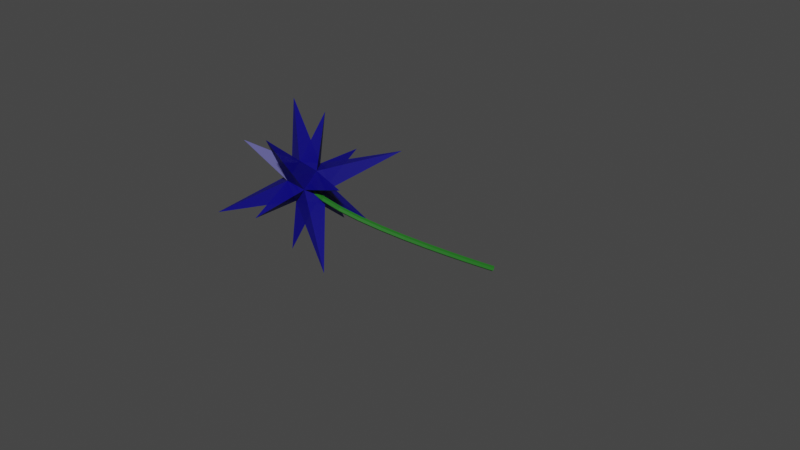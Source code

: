 # Source: Starry_Night_Flower.blend  (saved by Blender 2.93.21; exported with 4.5.12 LTS)
import bpy
from mathutils import Matrix  # noqa: F401  (used for matrix-valued properties, if any)

bpy.ops.wm.read_factory_settings(use_empty=True)
scene = bpy.context.scene
scene.name = 'Scene'

# ---- collections
col_collection = bpy.data.collections.new('Collection'); scene.collection.children.link(col_collection)

# ---- materials (node trees are filled in below, after node groups)
mat_stem = bpy.data.materials.new('Stem')
mat_stem.use_transparent_shadow = False
mat_flower = bpy.data.materials.new('Flower')
mat_flower.use_transparent_shadow = False
mat_sun = bpy.data.materials.new('Sun')
mat_sun.use_transparent_shadow = False

# ---- material node trees
mat_stem.use_nodes = True; mat_stem.node_tree.nodes.clear()
_N = mat_stem.node_tree.nodes; _L = mat_stem.node_tree.links
n0 = _N.new('ShaderNodeBsdfPrincipled'); n0.name = 'Principled BSDF'; n0.location = (10, 300)
n0.distribution = 'GGX'
n0.subsurface_method = 'BURLEY'
n0.inputs[0].default_value = (0.01371, 0.1457, 0.01156, 1.0)
n0.inputs[3].default_value = 1.45
n0.inputs[27].default_value = (0.0, 0.0, 0.0, 1.0)
n0.inputs[28].default_value = 1.0
n1 = _N.new('ShaderNodeOutputMaterial'); n1.name = 'Material Output'; n1.location = (300, 300)
_L.new(n0.outputs[0], n1.inputs[0])
n1.is_active_output = True
mat_flower.use_nodes = True; mat_flower.node_tree.nodes.clear()
_N = mat_flower.node_tree.nodes; _L = mat_flower.node_tree.links
n0 = _N.new('ShaderNodeBsdfPrincipled'); n0.name = 'Principled BSDF'; n0.location = (10, 300)
n0.distribution = 'GGX'
n0.subsurface_method = 'BURLEY'
n0.inputs[0].default_value = (0.001921, 0.0, 0.2203, 1.0)
n0.inputs[3].default_value = 1.45
n0.inputs[4].default_value = 0.8304
n0.inputs[27].default_value = (0.0, 0.0, 0.0, 1.0)
n0.inputs[28].default_value = 1.0
n1 = _N.new('ShaderNodeOutputMaterial'); n1.name = 'Material Output'; n1.location = (300, 300)
_L.new(n0.outputs[0], n1.inputs[0])
n1.is_active_output = True
mat_sun.use_nodes = True; mat_sun.node_tree.nodes.clear()
_N = mat_sun.node_tree.nodes; _L = mat_sun.node_tree.links
n0 = _N.new('ShaderNodeBsdfPrincipled'); n0.name = 'Principled BSDF'; n0.location = (10, 300)
n0.distribution = 'GGX'
n0.subsurface_method = 'BURLEY'
n0.inputs[0].default_value = (1.0, 0.6881, 0.0, 1.0)
n0.inputs[3].default_value = 1.45
n0.inputs[27].default_value = (0.0, 0.0, 0.0, 1.0)
n0.inputs[28].default_value = 1.0
n1 = _N.new('ShaderNodeOutputMaterial'); n1.name = 'Material Output'; n1.location = (300, 300)
_L.new(n0.outputs[0], n1.inputs[0])
n1.is_active_output = True

# ---- world
world_world = bpy.data.worlds.new('World'); scene.world = world_world
world_world.use_nodes = True; world_world.node_tree.nodes.clear()
_N = world_world.node_tree.nodes; _L = world_world.node_tree.links
n0 = _N.new('ShaderNodeOutputWorld'); n0.name = 'World Output'; n0.location = (300, 300)
n1 = _N.new('ShaderNodeBackground'); n1.name = 'Background'; n1.location = (10, 300)
n1.inputs[0].default_value = (0.05088, 0.05088, 0.05088, 1.0)
_L.new(n1.outputs[0], n0.inputs[0])
n0.is_active_output = True
world_world.color = (0.05088, 0.05088, 0.05088)
world_world.use_sun_shadow = False
world_world.sun_shadow_jitter_overblur = 0.0

# ---- meshes
me_cube_001 = bpy.data.meshes.new('Cube.001')
me_cube_001.from_pydata([(-0.3719, -0.991, 0.7156), (-1.653, -0.03163, 1.915), (-0.05832, -2.357, 2.143), (-1.339, -1.397, 3.342), (-1.875, -2.093, -0.008622), (-3.156, -1.134, 1.191), (-1.562, -3.459, 1.419), (-2.843, -2.499, 2.618), (-1.105, -1.719, 1.581), (-1.392, -1.3, 1.54), (-1.567, -1.373, 2.014), (-1.279, -1.793, 2.055), (-1.319, -2.165, 1.708), (-1.782, -1.819, 2.141), (-1.822, -2.191, 1.794), (-1.648, -2.117, 1.319), (-2.11, -1.771, 1.753), (-1.936, -1.698, 1.278), (-1.433, -1.672, 1.192), (-1.895, -1.325, 1.626), (-3.075, -0.646, 3.041), (-0.1398, -2.844, 0.2926), (-1.967, -0.1806, 0.03165), (-3.33, -3.008, 0.837), (-1.248, -3.31, 3.302), (0.1153, -0.4825, 2.497)], [], [(25, 10, 11), (24, 13, 14), (23, 16, 17), (22, 19, 9), (21, 15, 18), (20, 10, 19), (16, 20, 19), (7, 13, 16), (13, 3, 10), (8, 21, 18), (2, 12, 8), (12, 6, 15), (18, 22, 9), (4, 17, 18), (17, 5, 19), (15, 23, 17), (6, 14, 15), (14, 7, 16), (12, 24, 14), (2, 11, 12), (11, 3, 13), (8, 25, 11), (0, 9, 8), (9, 1, 10), (19, 10, 1), (19, 5, 16), (16, 13, 20), (10, 20, 13), (9, 0, 18), (18, 17, 22), (9, 19, 1), (19, 22, 17), (8, 9, 25), (10, 25, 9), (11, 10, 3), (11, 2, 8), (14, 6, 12), (12, 11, 24), (13, 24, 11), (14, 13, 7), (17, 16, 5), (15, 14, 23), (16, 23, 14), (17, 4, 15), (18, 0, 8), (8, 12, 21), (18, 15, 4), (15, 21, 12)])
_uv = me_cube_001.uv_layers.new(name='UVMap')
_uv.uv.foreach_set('vector', [0.5, 0.125, 0.625, 0.125, 0.5, 0.25, 0.5, 0.375, 0.625, 0.375, 0.5, 0.5, 0.5, 0.625, 0.625, 0.625, 0.5, 0.75, 0.5, 0.875, 0.625, 0.875, 0.5, 1.0, 0.25, 0.625, 0.375, 0.625, 0.25, 0.75, 0.75, 0.625, 0.875, 0.625, 0.75, 0.75, 0.625, 0.625, 0.75, 0.625, 0.75, 0.75, 0.625, 0.5, 0.75, 0.5, 0.625, 0.625, 0.75, 0.5, 0.875, 0.5, 0.875, 0.625, 0.125, 0.625, 0.25, 0.625, 0.25, 0.75, 0.125, 0.5, 0.25, 0.5, 0.125, 0.625, 0.25, 0.5, 0.375, 0.5, 0.375, 0.625, 0.375, 0.875, 0.5, 0.875, 0.5, 1.0, 0.375, 0.75, 0.5, 0.75, 0.375, 0.875, 0.5, 0.75, 0.625, 0.75, 0.625, 0.875, 0.375, 0.625, 0.5, 0.625, 0.5, 0.75, 0.375, 0.5, 0.5, 0.5, 0.375, 0.625, 0.5, 0.5, 0.625, 0.5, 0.625, 0.625, 0.375, 0.375, 0.5, 0.375, 0.5, 0.5, 0.375, 0.25, 0.5, 0.25, 0.375, 0.375, 0.5, 0.25, 0.625, 0.25, 0.625, 0.375, 0.375, 0.125, 0.5, 0.125, 0.5, 0.25, 0.375, 0.0, 0.5, 0.0, 0.375, 0.125, 0.5, 0.0, 0.625, 0.0, 0.625, 0.125, 0.75, 0.75, 0.875, 0.625, 0.875, 0.75, 0.75, 0.75, 0.625, 0.75, 0.625, 0.625, 0.625, 0.625, 0.75, 0.5, 0.75, 0.625, 0.875, 0.625, 0.75, 0.625, 0.75, 0.5, 0.5, 1.0, 0.375, 1.0, 0.375, 0.875, 0.375, 0.875, 0.5, 0.75, 0.5, 0.875, 0.5, 1.0, 0.625, 0.875, 0.625, 1.0, 0.625, 0.875, 0.5, 0.875, 0.5, 0.75, 0.375, 0.125, 0.5, 0.0, 0.5, 0.125, 0.625, 0.125, 0.5, 0.125, 0.5, 0.0, 0.5, 0.25, 0.625, 0.125, 0.625, 0.25, 0.5, 0.25, 0.375, 0.25, 0.375, 0.125, 0.5, 0.5, 0.375, 0.5, 0.375, 0.375, 0.375, 0.375, 0.5, 0.25, 0.5, 0.375, 0.625, 0.375, 0.5, 0.375, 0.5, 0.25, 0.5, 0.5, 0.625, 0.375, 0.625, 0.5, 0.5, 0.75, 0.625, 0.625, 0.625, 0.75, 0.375, 0.625, 0.5, 0.5, 0.5, 0.625, 0.625, 0.625, 0.5, 0.625, 0.5, 0.5, 0.5, 0.75, 0.375, 0.75, 0.375, 0.625, 0.25, 0.75, 0.125, 0.75, 0.125, 0.625, 0.125, 0.625, 0.25, 0.5, 0.25, 0.625, 0.25, 0.75, 0.375, 0.625, 0.375, 0.75, 0.375, 0.625, 0.25, 0.625, 0.25, 0.5])
me_cube_001.materials.append(mat_flower)
me_cube_001.use_remesh_fix_poles = True
me_cube_001.use_remesh_preserve_attributes = False
me_cube_001.update()
me_sphere = bpy.data.meshes.new('Sphere')
me_sphere.from_pydata([(6.995, 7.764, -7.244), (7.464, 7.744, -7.026), (7.968, 7.859, -7.036), (8.571, 8.343, -7.67), (7.017, 7.576, -7.421), (7.501, 7.418, -7.331), (8.012, 7.482, -7.388), (8.411, 7.752, -7.577), (8.593, 8.155, -7.846), (6.983, 7.491, -7.663), (7.443, 7.27, -7.75), (7.944, 7.311, -7.872), (8.352, 7.604, -7.996), (8.559, 8.069, -8.088), (6.902, 7.531, -7.905), (7.304, 7.339, -8.171), (7.783, 7.391, -8.358), (8.213, 7.673, -8.416), (8.478, 8.11, -8.331), (6.797, 7.686, -8.084), (7.121, 7.608, -8.48), (7.573, 7.701, -8.715), (8.031, 7.942, -8.726), (8.373, 8.265, -8.509), (6.695, 7.914, -8.15), (6.945, 8.003, -8.595), (7.369, 8.158, -8.848), (7.855, 8.338, -8.841), (8.271, 8.493, -8.576), (6.688, 7.915, -7.633), (6.624, 8.155, -8.087), (6.821, 8.42, -8.485), (7.227, 8.639, -8.721), (7.731, 8.754, -8.731), (8.2, 8.734, -8.513), (6.603, 8.343, -7.911), (6.784, 8.746, -8.18), (7.184, 9.016, -8.369), (7.694, 9.08, -8.426), (8.179, 8.922, -8.336), (8.508, 8.583, -8.124), (6.636, 8.429, -7.669), (6.843, 8.894, -7.761), (7.251, 9.187, -7.885), (7.753, 9.229, -8.007), (8.212, 9.008, -8.094), (6.717, 8.389, -7.426), (6.982, 8.825, -7.341), (7.412, 9.107, -7.399), (7.892, 9.159, -7.586), (8.293, 8.967, -7.852), (6.822, 8.233, -7.248), (7.164, 8.556, -7.031), (7.622, 8.797, -7.042), (8.074, 8.891, -7.277), (8.398, 8.812, -7.673), (6.924, 8.005, -7.181), (7.34, 8.161, -6.916), (7.826, 8.34, -6.909), (8.25, 8.495, -7.162), (8.5, 8.584, -7.607), (8.374, 8.078, -7.272)], [], [(3, 61, 7, 8), (2, 1, 5, 6), (0, 29, 4), (40, 3, 8), (61, 2, 6, 7), (1, 0, 4, 5), (8, 7, 12, 13), (6, 5, 10, 11), (4, 29, 9), (40, 8, 13), (7, 6, 11, 12), (5, 4, 9, 10), (11, 10, 15, 16), (9, 29, 14), (40, 13, 18), (12, 11, 16, 17), (10, 9, 14, 15), (13, 12, 17, 18), (14, 29, 19), (40, 18, 23), (17, 16, 21, 22), (15, 14, 19, 20), (18, 17, 22, 23), (16, 15, 20, 21), (40, 23, 28), (22, 21, 26, 27), (20, 19, 24, 25), (23, 22, 27, 28), (21, 20, 25, 26), (19, 29, 24), (40, 28, 34), (27, 26, 32, 33), (25, 24, 30, 31), (28, 27, 33, 34), (26, 25, 31, 32), (24, 29, 30), (40, 34, 39), (33, 32, 37, 38), (31, 30, 35, 36), (34, 33, 38, 39), (32, 31, 36, 37), (30, 29, 35), (38, 37, 43, 44), (36, 35, 41, 42), (39, 38, 44, 45), (37, 36, 42, 43), (35, 29, 41), (40, 39, 45), (42, 41, 46, 47), (45, 44, 49, 50), (43, 42, 47, 48), (41, 29, 46), (40, 45, 50), (44, 43, 48, 49), (50, 49, 54, 55), (48, 47, 52, 53), (46, 29, 51), (40, 50, 55), (49, 48, 53, 54), (47, 46, 51, 52), (55, 54, 59, 60), (53, 52, 57, 58), (51, 29, 56), (40, 55, 60), (54, 53, 58, 59), (52, 51, 56, 57), (60, 59, 61, 3), (58, 57, 1, 2), (56, 29, 0), (40, 60, 3), (59, 58, 2, 61), (57, 56, 0, 1)])
_uv = me_sphere.uv_layers.new(name='UVMap')
_uv.uv.foreach_set('vector', [0.75, 0.1667, 0.75, 0.3333, 0.6667, 0.3333, 0.6667, 0.1667, 0.75, 0.5, 0.75, 0.6667, 0.6667, 0.6667, 0.6667, 0.5, 0.75, 0.8333, 0.7083, 1.0, 0.6667, 0.8333, 0.7083, 0.0, 0.75, 0.1667, 0.6667, 0.1667, 0.75, 0.3333, 0.75, 0.5, 0.6667, 0.5, 0.6667, 0.3333, 0.75, 0.6667, 0.75, 0.8333, 0.6667, 0.8333, 0.6667, 0.6667, 0.6667, 0.1667, 0.6667, 0.3333, 0.5833, 0.3333, 0.5833, 0.1667, 0.6667, 0.5, 0.6667, 0.6667, 0.5833, 0.6667, 0.5833, 0.5, 0.6667, 0.8333, 0.625, 1.0, 0.5833, 0.8333, 0.625, 0.0, 0.6667, 0.1667, 0.5833, 0.1667, 0.6667, 0.3333, 0.6667, 0.5, 0.5833, 0.5, 0.5833, 0.3333, 0.6667, 0.6667, 0.6667, 0.8333, 0.5833, 0.8333, 0.5833, 0.6667, 0.5833, 0.5, 0.5833, 0.6667, 0.5, 0.6667, 0.5, 0.5, 0.5833, 0.8333, 0.5417, 1.0, 0.5, 0.8333, 0.5417, 0.0, 0.5833, 0.1667, 0.5, 0.1667, 0.5833, 0.3333, 0.5833, 0.5, 0.5, 0.5, 0.5, 0.3333, 0.5833, 0.6667, 0.5833, 0.8333, 0.5, 0.8333, 0.5, 0.6667, 0.5833, 0.1667, 0.5833, 0.3333, 0.5, 0.3333, 0.5, 0.1667, 0.5, 0.8333, 0.4583, 1.0, 0.4167, 0.8333, 0.4583, 0.0, 0.5, 0.1667, 0.4167, 0.1667, 0.5, 0.3333, 0.5, 0.5, 0.4167, 0.5, 0.4167, 0.3333, 0.5, 0.6667, 0.5, 0.8333, 0.4167, 0.8333, 0.4167, 0.6667, 0.5, 0.1667, 0.5, 0.3333, 0.4167, 0.3333, 0.4167, 0.1667, 0.5, 0.5, 0.5, 0.6667, 0.4167, 0.6667, 0.4167, 0.5, 0.375, 0.0, 0.4167, 0.1667, 0.3333, 0.1667, 0.4167, 0.3333, 0.4167, 0.5, 0.3333, 0.5, 0.3333, 0.3333, 0.4167, 0.6667, 0.4167, 0.8333, 0.3333, 0.8333, 0.3333, 0.6667, 0.4167, 0.1667, 0.4167, 0.3333, 0.3333, 0.3333, 0.3333, 0.1667, 0.4167, 0.5, 0.4167, 0.6667, 0.3333, 0.6667, 0.3333, 0.5, 0.4167, 0.8333, 0.375, 1.0, 0.3333, 0.8333, 0.2917, 0.0, 0.3333, 0.1667, 0.25, 0.1667, 0.3333, 0.3333, 0.3333, 0.5, 0.25, 0.5, 0.25, 0.3333, 0.3333, 0.6667, 0.3333, 0.8333, 0.25, 0.8333, 0.25, 0.6667, 0.3333, 0.1667, 0.3333, 0.3333, 0.25, 0.3333, 0.25, 0.1667, 0.3333, 0.5, 0.3333, 0.6667, 0.25, 0.6667, 0.25, 0.5, 0.3333, 0.8333, 0.2917, 1.0, 0.25, 0.8333, 0.2083, 0.0, 0.25, 0.1667, 0.1667, 0.1667, 0.25, 0.3333, 0.25, 0.5, 0.1667, 0.5, 0.1667, 0.3333, 0.25, 0.6667, 0.25, 0.8333, 0.1667, 0.8333, 0.1667, 0.6667, 0.25, 0.1667, 0.25, 0.3333, 0.1667, 0.3333, 0.1667, 0.1667, 0.25, 0.5, 0.25, 0.6667, 0.1667, 0.6667, 0.1667, 0.5, 0.25, 0.8333, 0.2083, 1.0, 0.1667, 0.8333, 0.1667, 0.3333, 0.1667, 0.5, 0.08333, 0.5, 0.08333, 0.3333, 0.1667, 0.6667, 0.1667, 0.8333, 0.08333, 0.8333, 0.08333, 0.6667, 0.1667, 0.1667, 0.1667, 0.3333, 0.08333, 0.3333, 0.08333, 0.1667, 0.1667, 0.5, 0.1667, 0.6667, 0.08333, 0.6667, 0.08333, 0.5, 0.1667, 0.8333, 0.125, 1.0, 0.08333, 0.8333, 0.125, 0.0, 0.1667, 0.1667, 0.08333, 0.1667, 0.08333, 0.6667, 0.08333, 0.8333, 0.0, 0.8333, 0.0, 0.6667, 0.08333, 0.1667, 0.08333, 0.3333, 0.0, 0.3333, 0.0, 0.1667, 0.08333, 0.5, 0.08333, 0.6667, 0.0, 0.6667, 0.0, 0.5, 0.08333, 0.8333, 0.04167, 1.0, 0.0, 0.8333, 0.04167, 0.0, 0.08333, 0.1667, 0.0, 0.1667, 0.08333, 0.3333, 0.08333, 0.5, 0.0, 0.5, 0.0, 0.3333, 1.0, 0.1667, 1.0, 0.3333, 0.9167, 0.3333, 0.9167, 0.1667, 1.0, 0.5, 1.0, 0.6667, 0.9167, 0.6667, 0.9167, 0.5, 1.0, 0.8333, 0.9583, 1.0, 0.9167, 0.8333, 0.9583, 0.0, 1.0, 0.1667, 0.9167, 0.1667, 1.0, 0.3333, 1.0, 0.5, 0.9167, 0.5, 0.9167, 0.3333, 1.0, 0.6667, 1.0, 0.8333, 0.9167, 0.8333, 0.9167, 0.6667, 0.9167, 0.1667, 0.9167, 0.3333, 0.8333, 0.3333, 0.8333, 0.1667, 0.9167, 0.5, 0.9167, 0.6667, 0.8333, 0.6667, 0.8333, 0.5, 0.9167, 0.8333, 0.875, 1.0, 0.8333, 0.8333, 0.875, 0.0, 0.9167, 0.1667, 0.8333, 0.1667, 0.9167, 0.3333, 0.9167, 0.5, 0.8333, 0.5, 0.8333, 0.3333, 0.9167, 0.6667, 0.9167, 0.8333, 0.8333, 0.8333, 0.8333, 0.6667, 0.8333, 0.1667, 0.8333, 0.3333, 0.75, 0.3333, 0.75, 0.1667, 0.8333, 0.5, 0.8333, 0.6667, 0.75, 0.6667, 0.75, 0.5, 0.8333, 0.8333, 0.7917, 1.0, 0.75, 0.8333, 0.7917, 0.0, 0.8333, 0.1667, 0.75, 0.1667, 0.8333, 0.3333, 0.8333, 0.5, 0.75, 0.5, 0.75, 0.3333, 0.8333, 0.6667, 0.8333, 0.8333, 0.75, 0.8333, 0.75, 0.6667])
me_sphere.materials.append(mat_sun)
me_sphere.use_remesh_fix_poles = True
me_sphere.use_remesh_preserve_attributes = False
me_sphere.update()

# ---- curves / text
cu_beziercurve = bpy.data.curves.new('BezierCurve', 'CURVE')
cu_beziercurve.dimensions = '3D'
_sp = cu_beziercurve.splines.new('BEZIER'); _sp.bezier_points.add(1)
_sp.bezier_points.foreach_set('co', [-0.5001, -0.5429, 0.5185, 0.7396, -2.036e-08, 0.02713])
_sp.bezier_points.foreach_set('handle_left', [-0.8307, -0.249, 0.5284, 0.7396, -2.036e-08, 0.02713])
_sp.bezier_points.foreach_set('handle_right', [-0.1333, -0.869, 0.5076, 0.7396, -2.036e-08, 0.02713])
for _p, _l, _r in zip(_sp.bezier_points, ['ALIGNED', 'ALIGNED'], ['ALIGNED', 'ALIGNED']): _p.handle_left_type = _l; _p.handle_right_type = _r
_sp.order_u = 0
_sp.order_v = 0
_sp.use_smooth = False
cu_beziercurve.materials.append(mat_stem)
cu_beziercurve.use_path = True
cu_beziercurve.bevel_resolution = 1
cu_beziercurve.bevel_depth = 0.02
cu_beziercurve.fill_mode = 'FULL'

# ---- objects
ob_stem = bpy.data.objects.new('Stem', cu_beziercurve)
ob_cube = bpy.data.objects.new('Cube', me_cube_001)
ob_sphere = bpy.data.objects.new('Sphere', me_sphere)

# ---- transforms, parenting, visibility, modifiers, constraints
ob_stem.location = (-2.149e-09, 0.0, -6.715e-11)
ob_stem.scale = (0.1197, 0.1197, 0.1197)
ob_cube.location = (-2.149e-09, 0.0, -3.314e-10)
ob_cube.scale = (0.03723, 0.03723, 0.03723)
ob_sphere.location = (-1.06e-08, 0.0, -6.715e-11)
ob_sphere.scale = (-0.007877, -0.007877, -0.007877)

# ---- collection membership
col_collection.objects.link(ob_stem)
col_collection.objects.link(ob_cube)
col_collection.objects.link(ob_sphere)

# ---- scene / render settings (as saved in the file)
scene.frame_start = 1; scene.frame_end = 250; scene.frame_set(1)
scene.render.engine = 'BLENDER_EEVEE_NEXT'
scene.cycles.use_denoising = False
scene.cycles.samples = 128
scene.cycles.sampling_pattern = 'TABULATED_SOBOL'
scene.cycles.use_adaptive_sampling = False
scene.cycles.use_light_tree = False
scene.view_settings.view_transform = 'Filmic'
bpy.context.view_layer.update()

# ---- added for rendering (the .blend has no active camera and no usable light): camera, sun
cam_auto = bpy.data.cameras.new('AutoCamera')
cam_auto.lens = 50.0
cam_auto.sensor_width = 36.0
cam_auto.clip_end = 1000.0
ob_auto_camera = bpy.data.objects.new('AutoCamera', cam_auto)
scene.collection.objects.link(ob_auto_camera)
ob_auto_camera.location = (0.547317, -0.672066, 0.459038)
ob_auto_camera.rotation_euler = (1.09748, -7.21219e-08, 0.694738)
scene.camera = ob_auto_camera
light_auto_sun = bpy.data.lights.new('AutoSun', 'SUN')
light_auto_sun.energy = 3.0
light_auto_sun.angle = 0.0523599
ob_auto_sun = bpy.data.objects.new('AutoSun', light_auto_sun)
scene.collection.objects.link(ob_auto_sun)
ob_auto_sun.rotation_euler = (0.872665, 0.174533, 0.523599)
bpy.context.view_layer.update()
